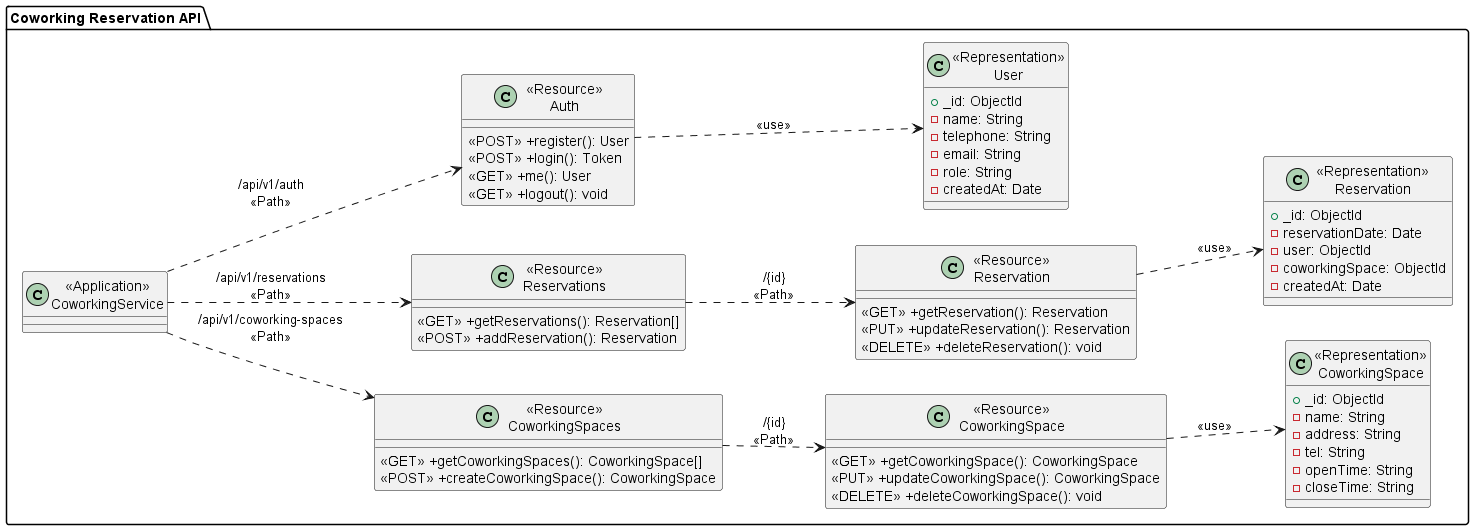

The diagram above was rendered by PlantUML. Its source (embedded in the PNG):
@startuml CoworkingReservationAPI
left to right direction
package "Coworking Reservation API"{
    class "<<Application>>\nCoworkingService" as CoworkingService{}

    class "<<Resource>>\nCoworkingSpaces" as ResourceCoworkingSpaces{
        <<GET>> +getCoworkingSpaces(): CoworkingSpace[]
        <<POST>> +createCoworkingSpace(): CoworkingSpace
    }

    class "<<Resource>>\nCoworkingSpace" as ResourceCoworkingSpace {
        <<GET>> +getCoworkingSpace(): CoworkingSpace
        <<PUT>> +updateCoworkingSpace(): CoworkingSpace
        <<DELETE>> +deleteCoworkingSpace(): void
    }

    class "<<Resource>>\nReservations" as ResourceReservations{
        <<GET>> +getReservations(): Reservation[]
        <<POST>> +addReservation(): Reservation
    }

    class "<<Resource>>\nReservation" as ResourceReservation{
        <<GET>> +getReservation(): Reservation
        <<PUT>> +updateReservation(): Reservation
        <<DELETE>> +deleteReservation(): void
    }

    class "<<Resource>>\nAuth" as ResourceAuth{
        <<POST>> +register(): User
        <<POST>> +login(): Token
        <<GET>> +me(): User
        <<GET>> +logout(): void
    }

    class "<<Representation>>\nCoworkingSpace" as RepresentationCoworkingSpace {
        +_id: ObjectId
        -name: String
        -address: String
        -tel: String
        -openTime: String
        -closeTime: String
    }

    class "<<Representation>>\nReservation" as RepresentationReservation{
        +_id: ObjectId
        -reservationDate: Date
        -user: ObjectId
        -coworkingSpace: ObjectId
        -createdAt: Date
    }

    class "<<Representation>>\nUser" as RepresentationUser{
        +_id: ObjectId
        -name: String
        -telephone: String
        -email: String
        -role: String
        -createdAt: Date
    }

}

CoworkingService ..> ResourceCoworkingSpaces: "/api/v1/coworking-spaces\n<<Path>>"
ResourceCoworkingSpaces ..> ResourceCoworkingSpace: "/{id}\n<<Path>>"
ResourceCoworkingSpace ..> RepresentationCoworkingSpace: "<<use>>"

CoworkingService ..> ResourceReservations: "/api/v1/reservations\n<<Path>>"
ResourceReservations ..> ResourceReservation: "/{id}\n<<Path>>"
ResourceReservation ..> RepresentationReservation: "<<use>>"

CoworkingService ..> ResourceAuth: "/api/v1/auth\n<<Path>>"
ResourceAuth ..> RepresentationUser: "<<use>>"



@enduml